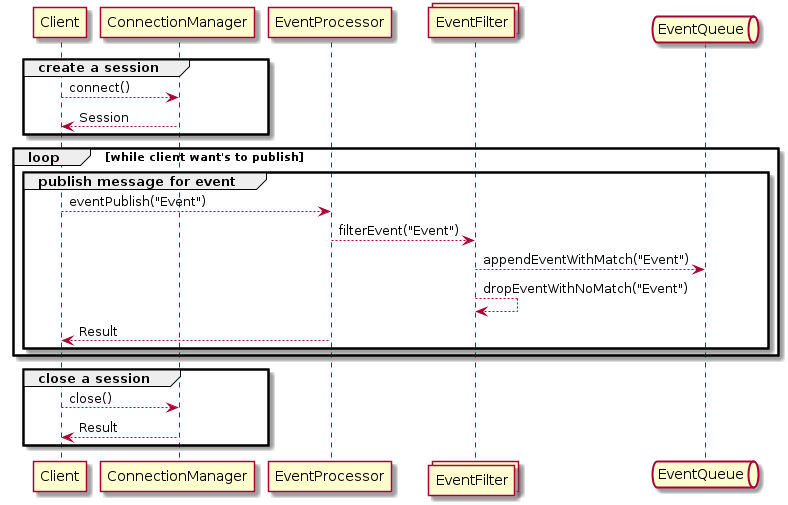

The diagram above was rendered by PlantUML. Its source (embedded in the PNG):
@startuml

participant Client
participant ConnectionManager
participant EventProcessor
collections EventFilter
queue EventQueue

group create a session
  Client --> ConnectionManager : connect()
  Client <-- ConnectionManager : Session
end

loop while client want's to publish
  group publish message for event
    Client --> EventProcessor : eventPublish("Event")
    EventProcessor --> EventFilter : filterEvent("Event")
    EventFilter --> EventQueue : appendEventWithMatch("Event")
    EventFilter --> EventFilter : dropEventWithNoMatch("Event")
    Client <-- EventProcessor : Result
  end
end

group close a session
  Client --> ConnectionManager : close()
  Client <-- ConnectionManager : Result
end
@enduml